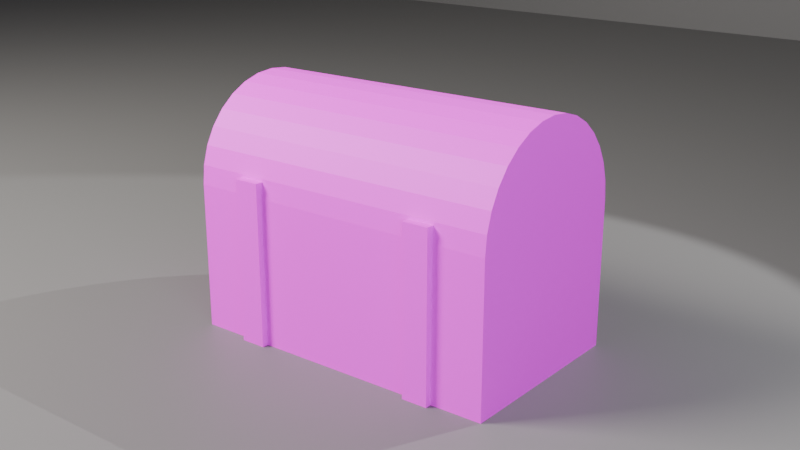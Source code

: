 # Source: ch04_01_chest_overlapping.blend  (saved by Blender 5.3.31; exported with 4.5.12 LTS)
import bpy
from mathutils import Matrix  # noqa: F401  (used for matrix-valued properties, if any)

bpy.ops.wm.read_factory_settings(use_empty=True)
scene = bpy.context.scene
scene.name = 'SC_UV'

# ---- collections
col_set = bpy.data.collections.new('SET'); scene.collection.children.link(col_set)
col_lights = bpy.data.collections.new('LIGHTS'); scene.collection.children.link(col_lights)
col_cameras = bpy.data.collections.new('CAMERAS'); scene.collection.children.link(col_cameras)

# ---- images (referenced by path relative to the original .blend; pixels are not part of the script)
import os
ASSET_DIR = os.environ.get("B2B_ASSET_DIR", "")  # directory of the original .blend (textures are referenced by path, not embedded)
HERE = os.path.dirname(os.path.abspath(__file__))  # packed textures are extracted next to this script under _unpacked/

def load_image(name, relpath, width, height, colorspace="sRGB"):
    """Load a texture the original file referenced (path relative to the .blend, or extracted next to this script)."""
    p = next((c for c in (os.path.join(HERE, relpath), os.path.join(ASSET_DIR, relpath)) if relpath and os.path.exists(c)), "")
    if p:
        img = bpy.data.images.load(p, check_existing=True)
        img.name = name
    else:  # same state as the original file: an image datablock whose file is absent (Cycles renders it pink)
        img = bpy.data.images.new(name, width, height)
        img.source = "FILE"
        img.filepath = "//" + (relpath or name)
    img.colorspace_settings.name = colorspace
    return img
img_uv_grid = load_image('UV_Grid', 'missing.png', 1024, 1024, 'sRGB')

# ---- materials (node trees are filled in below, after node groups)
mat_mat_checker = bpy.data.materials.new('MAT_Checker')
mat_mat_studio_grey = bpy.data.materials.new('MAT_Studio_Grey')
mat_mat_studio_grey.diffuse_color = (0.18, 0.18, 0.18, 1.0)

# ---- material node trees
mat_mat_checker.use_nodes = True; mat_mat_checker.node_tree.nodes.clear()
_N = mat_mat_checker.node_tree.nodes; _L = mat_mat_checker.node_tree.links
n0 = _N.new('ShaderNodeBsdfPrincipled'); n0.name = 'Principled BSDF'; n0.location = (-200, 100)
n0.inputs[2].default_value = 0.6
n0.inputs[10].default_value = 0.005
n1 = _N.new('ShaderNodeOutputMaterial'); n1.name = 'Material Output'; n1.location = (200, 100)
n2 = _N.new('ShaderNodeTexImage'); n2.name = 'Image Texture'; n2.location = (0, 0)
n2.image = img_uv_grid
_L.new(n0.outputs[0], n1.inputs[0])
_L.new(n2.outputs[0], n0.inputs[0])
n1.is_active_output = True
mat_mat_studio_grey.use_nodes = True; mat_mat_studio_grey.node_tree.nodes.clear()
_N = mat_mat_studio_grey.node_tree.nodes; _L = mat_mat_studio_grey.node_tree.links
n0 = _N.new('ShaderNodeBsdfPrincipled'); n0.name = 'Principled BSDF'; n0.location = (-200, 100)
n0.inputs[0].default_value = (0.18, 0.18, 0.18, 1.0)
n0.inputs[2].default_value = 0.6
n0.inputs[10].default_value = 0.005
n1 = _N.new('ShaderNodeOutputMaterial'); n1.name = 'Material Output'; n1.location = (200, 100)
_L.new(n0.outputs[0], n1.inputs[0])
n1.is_active_output = True

# ---- world
world_wo_neutral = bpy.data.worlds.new('WO_Neutral'); scene.world = world_wo_neutral
world_wo_neutral.use_nodes = True; world_wo_neutral.node_tree.nodes.clear()
_N = world_wo_neutral.node_tree.nodes; _L = world_wo_neutral.node_tree.links
n0 = _N.new('ShaderNodeBackground'); n0.name = 'Background'; n0.location = (-200, 100)
n0.inputs[0].default_value = (0.05, 0.05, 0.06, 1.0)
n1 = _N.new('ShaderNodeOutputWorld'); n1.name = 'World Output'; n1.location = (200, 100)
_L.new(n0.outputs[0], n1.inputs[0])
n1.is_active_output = True

# ---- cameras
cam_ca_main = bpy.data.cameras.new('CA_Main')
cam_ca_main.clip_end = 200.0
cam_ca_front = bpy.data.cameras.new('CA_Front')
cam_ca_front.clip_end = 200.0
cam_ca_back = bpy.data.cameras.new('CA_Back')
cam_ca_back.clip_end = 200.0

# ---- lights
light_la_key = bpy.data.lights.new('LA_Key', 'AREA')
light_la_key.color = (1.0, 0.95, 0.88)
light_la_key.energy = 600.0
light_la_key.size = 2.0
light_la_fill = bpy.data.lights.new('LA_Fill', 'AREA')
light_la_fill.color = (0.85, 0.9, 1.0)
light_la_fill.energy = 150.0
light_la_fill.size = 3.0
light_la_rim = bpy.data.lights.new('LA_Rim', 'SPOT')
light_la_rim.energy = 500.0

# ---- meshes
me_me_prop_chest = bpy.data.meshes.new('ME_PROP_Chest')
me_me_prop_chest.from_pydata([(-0.5, -0.3, 0.0), (-0.5, -0.3, 0.45), (-0.5, 0.3, 0.0), (-0.5, 0.3, 0.45), (0.5, -0.3, 0.0), (0.5, -0.3, 0.45), (0.5, 0.3, 0.0), (0.5, 0.3, 0.45), (-0.5, 0.1, 0.0), (-0.5, -0.1, 0.0), (-0.5, -0.3, 0.15), (-0.5, -0.3, 0.3), (-0.5, -0.1, 0.45), (-0.5, 0.1, 0.45), (-0.5, 0.3, 0.3), (-0.5, 0.3, 0.15), (0.1667, 0.3, 0.0), (-0.1667, 0.3, 0.0), (-0.1667, 0.3, 0.45), (0.1667, 0.3, 0.45), (0.5, 0.3, 0.3), (0.5, 0.3, 0.15), (0.5, -0.1, 0.0), (0.5, 0.1, 0.0), (0.5, 0.1, 0.45), (0.5, -0.1, 0.45), (0.5, -0.3, 0.3), (0.5, -0.3, 0.15), (-0.1667, -0.3, 0.0), (0.1667, -0.3, 0.0), (0.1667, -0.3, 0.45), (-0.1667, -0.3, 0.45), (0.1667, 0.1, 0.45), (0.1667, -0.1, 0.45), (-0.1667, 0.1, 0.45), (-0.1667, -0.1, 0.45), (-0.1667, 0.1, 0.0), (-0.1667, -0.1, 0.0), (0.1667, 0.1, 0.0), (0.1667, -0.1, 0.0), (0.1667, -0.3, 0.15), (-0.1667, -0.3, 0.15), (0.1667, -0.3, 0.3), (-0.1667, -0.3, 0.3), (0.5, 0.1, 0.15), (0.5, -0.1, 0.15), (0.5, 0.1, 0.3), (0.5, -0.1, 0.3), (-0.1667, 0.3, 0.15), (0.1667, 0.3, 0.15), (-0.1667, 0.3, 0.3), (0.1667, 0.3, 0.3), (-0.5, -0.1, 0.15), (-0.5, 0.1, 0.15), (-0.5, -0.1, 0.3), (-0.5, 0.1, 0.3), (0.0, 0.3, 0.45), (0.5, 0.3, 0.45), (-0.34, -0.32, 0.0), (0.5, 0.3, 0.45), (-0.34, -0.32, 0.5), (-0.34, 0.32, 0.0), (-0.34, 0.32, 0.5), (-0.26, -0.32, 0.0), (-0.26, -0.32, 0.5), (-0.26, 0.32, 0.0), (-0.26, 0.32, 0.5), (-0.34, 0.0, 0.5), (-0.3, 0.32, 0.0), (-0.3, 0.32, 0.5), (-0.26, 0.0, 0.0), (-0.26, 0.32, 0.25), (-0.26, 0.0, 0.5), (-0.3, -0.32, 0.0), (-0.26, -0.32, 0.25), (-0.3, -0.32, 0.5), (-0.34, 0.0, 0.0), (-0.34, 0.32, 0.25), (-0.34, -0.32, 0.25), (-0.34, 0.0, 0.25), (-0.3, 0.0, 0.5), (-0.3, 0.0, 0.0), (-0.3, -0.32, 0.25), (-0.26, 0.0, 0.25), (-0.3, 0.32, 0.25), (0.26, -0.32, 0.0), (0.26, -0.32, 0.5), (0.26, 0.32, 0.0), (0.26, 0.32, 0.5), (0.34, -0.32, 0.0), (0.34, -0.32, 0.5), (0.5, -0.3, 0.45), (-0.5, -0.2942, 0.5085), (0.5, -0.2942, 0.5085), (-0.5, -0.2772, 0.5648), (0.5, -0.2772, 0.5648), (-0.5, -0.2494, 0.6167), (0.5, -0.2494, 0.6167), (-0.5, -0.2121, 0.6621), (0.5, -0.2121, 0.6621), (-0.5, -0.1667, 0.6994), (0.5, -0.1667, 0.6994), (-0.5, -0.1148, 0.7272), (0.5, -0.1148, 0.7272), (-0.5, -0.05853, 0.7442), (0.5, -0.05853, 0.7442), (-0.5, 0.0, 0.75), (0.5, 0.0, 0.75), (-0.5, 0.05853, 0.7442), (0.5, 0.05853, 0.7442), (-0.5, 0.1148, 0.7272), (0.5, 0.1148, 0.7272), (-0.5, 0.1667, 0.6994), (0.5, 0.1667, 0.6994), (-0.5, 0.2121, 0.6621), (0.5, 0.2121, 0.6621), (-0.5, 0.2494, 0.6167), (0.5, 0.2494, 0.6167), (-0.5, 0.2772, 0.5648), (0.5, 0.2772, 0.5648), (-0.5, 0.2942, 0.5085), (0.5, 0.2942, 0.5085), (0.5, -0.3, 0.45), (0.0, -0.3, 0.45), (-0.5, -0.3, 0.45), (-0.5, 0.3, 0.45), (0.34, 0.32, 0.0), (0.34, 0.32, 0.5), (0.3, -0.32, 0.5), (0.3, -0.32, 0.0), (0.34, -0.32, 0.25), (0.34, 0.0, 0.5), (0.34, 0.0, 0.0), (0.26, 0.0, 0.5), (0.34, 0.32, 0.25), (0.26, -0.32, 0.25), (0.3, 0.32, 0.5), (0.3, 0.32, 0.0), (0.26, 0.32, 0.25), (0.26, 0.0, 0.0), (0.26, 0.0, 0.25), (0.3, 0.32, 0.25), (0.34, 0.0, 0.25), (0.3, -0.32, 0.25), (0.3, 0.0, 0.0), (0.3, 0.0, 0.5)], [], [(55, 13, 3, 14), (51, 19, 7, 20), (47, 25, 5, 26), (43, 31, 1, 11), (39, 22, 4, 29), (35, 12, 1, 31), (25, 33, 30, 5), (33, 35, 31, 30), (7, 19, 32, 24), (24, 32, 33, 25), (19, 18, 34, 32), (32, 34, 35, 33), (18, 3, 13, 34), (34, 13, 12, 35), (9, 37, 28, 0), (37, 39, 29, 28), (2, 17, 36, 8), (8, 36, 37, 9), (17, 16, 38, 36), (36, 38, 39, 37), (16, 6, 23, 38), (38, 23, 22, 39), (28, 41, 10, 0), (41, 43, 11, 10), (4, 27, 40, 29), (29, 40, 41, 28), (27, 26, 42, 40), (40, 42, 43, 41), (26, 5, 30, 42), (42, 30, 31, 43), (22, 45, 27, 4), (45, 47, 26, 27), (6, 21, 44, 23), (23, 44, 45, 22), (21, 20, 46, 44), (44, 46, 47, 45), (20, 7, 24, 46), (46, 24, 25, 47), (16, 49, 21, 6), (49, 51, 20, 21), (2, 15, 48, 17), (17, 48, 49, 16), (15, 14, 50, 48), (48, 50, 51, 49), (14, 3, 18, 50), (50, 18, 19, 51), (8, 53, 15, 2), (53, 55, 14, 15), (0, 10, 52, 9), (9, 52, 53, 8), (10, 11, 54, 52), (52, 54, 55, 53), (11, 1, 12, 54), (54, 12, 13, 55), (87, 137, 144, 139), (56, 59, 57), (139, 144, 129, 85), (84, 69, 66, 71), (130, 90, 128, 143), (83, 72, 64, 74), (89, 130, 143, 129), (82, 75, 60, 78), (129, 143, 135, 85), (81, 70, 63, 73), (134, 127, 131, 142), (80, 67, 60, 75), (126, 134, 142, 132), (76, 79, 77, 61), (132, 142, 130, 89), (58, 78, 79, 76), (138, 88, 136, 141), (78, 60, 67, 79), (87, 138, 141, 137), (72, 80, 75, 64), (137, 141, 134, 126), (66, 69, 80, 72), (135, 86, 133, 140), (69, 62, 67, 80), (85, 135, 140, 139), (76, 81, 73, 58), (139, 140, 138, 87), (61, 68, 81, 76), (145, 133, 86, 128), (68, 65, 70, 81), (144, 132, 89, 129), (123, 122, 91), (143, 128, 86, 135), (123, 91, 93, 92, 124), (142, 131, 90, 130), (92, 93, 95, 94), (141, 136, 127, 134), (94, 95, 97, 96), (140, 133, 88, 138), (96, 97, 99, 98), (77, 62, 69, 84), (98, 99, 101, 100), (61, 77, 84, 68), (100, 101, 103, 102), (68, 84, 71, 65), (102, 103, 105, 104), (71, 66, 72, 83), (104, 105, 107, 106), (65, 71, 83, 70), (106, 107, 109, 108), (73, 82, 78, 58), (108, 109, 111, 110), (79, 67, 62, 77), (110, 111, 113, 112), (136, 88, 133, 145), (120, 121, 59, 56, 125), (112, 113, 115, 114), (127, 136, 145, 131), (74, 64, 75, 82), (114, 115, 117, 116), (131, 145, 128, 90), (63, 74, 82, 73), (116, 117, 119, 118), (57, 59, 121, 119, 117, 115, 113, 111, 109, 107, 105, 103, 101, 99, 97, 95, 93, 91, 122), (70, 83, 74, 63), (118, 119, 121, 120), (137, 126, 132, 144), (57, 122, 123, 124, 125, 56), (125, 124, 92, 94, 96, 98, 100, 102, 104, 106, 108, 110, 112, 114, 116, 118, 120)])
_uv = me_me_prop_chest.uv_layers.new(name='UVMap')
_uv.uv.foreach_set('vector', [0.09993, 0.1332, 0.1499, 0.1332, 0.1499, 0.1999, 0.09993, 0.1999, 0.09993, 0.2221, 0.1499, 0.2221, 0.1499, 0.3331, 0.09993, 0.3331, 0.09993, 0.1332, 0.1499, 0.1332, 0.1499, 0.1999, 0.09993, 0.1999, 0.04996, 0.111, 0.0, 0.111, 0.0, 0.0, 0.04996, 0.0, 0.06662, 0.2221, 0.06662, 0.3331, 0.0, 0.3331, 0.0, 0.2221, 0.06662, 0.2221, 0.06662, 0.3331, 5.96e-08, 0.3331, 2.98e-08, 0.2221, 0.06662, 4.563e-08, 0.06662, 0.111, 0.0, 0.111, 0.0, 4.889e-08, 0.06662, 0.111, 0.06662, 0.2221, 2.98e-08, 0.2221, 0.0, 0.111, 0.1999, 0.0, 0.1999, 0.111, 0.1332, 0.111, 0.1332, 2.282e-08, 0.1332, 2.282e-08, 0.1332, 0.111, 0.06662, 0.111, 0.06662, 4.563e-08, 0.1999, 0.111, 0.1999, 0.2221, 0.1332, 0.2221, 0.1332, 0.111, 0.1332, 0.111, 0.1332, 0.2221, 0.06662, 0.2221, 0.06662, 0.111, 0.1999, 0.2221, 0.1999, 0.3331, 0.1332, 0.3331, 0.1332, 0.2221, 0.1332, 0.2221, 0.1332, 0.3331, 0.06662, 0.3331, 0.06662, 0.2221, 0.06662, 0.0, 0.06662, 0.111, 2.98e-08, 0.111, 5.96e-08, 0.0, 0.06662, 0.111, 0.06662, 0.2221, 0.0, 0.2221, 2.98e-08, 0.111, 0.1999, 0.0, 0.1999, 0.111, 0.1332, 0.111, 0.1332, 0.0, 0.1332, 0.0, 0.1332, 0.111, 0.06662, 0.111, 0.06662, 0.0, 0.1999, 0.111, 0.1999, 0.2221, 0.1332, 0.2221, 0.1332, 0.111, 0.1332, 0.111, 0.1332, 0.2221, 0.06662, 0.2221, 0.06662, 0.111, 0.1999, 0.2221, 0.1999, 0.3331, 0.1332, 0.3331, 0.1332, 0.2221, 0.1332, 0.2221, 0.1332, 0.3331, 0.06662, 0.3331, 0.06662, 0.2221, 0.1499, 0.111, 0.09993, 0.111, 0.09993, 2.98e-08, 0.1499, 2.98e-08, 0.09993, 0.111, 0.04996, 0.111, 0.04996, 0.0, 0.09993, 2.98e-08, 0.1499, 0.3331, 0.09993, 0.3331, 0.09993, 0.2221, 0.1499, 0.2221, 0.1499, 0.2221, 0.09993, 0.2221, 0.09993, 0.111, 0.1499, 0.111, 0.09993, 0.3331, 0.04996, 0.3331, 0.04996, 0.2221, 0.09993, 0.2221, 0.09993, 0.2221, 0.04996, 0.2221, 0.04996, 0.111, 0.09993, 0.111, 0.04996, 0.3331, 0.0, 0.3331, 0.0, 0.2221, 0.04996, 0.2221, 0.04996, 0.2221, 0.0, 0.2221, 0.0, 0.111, 0.04996, 0.111, 2.794e-08, 0.1332, 0.04996, 0.1332, 0.04996, 0.1999, 2.794e-08, 0.1999, 0.04996, 0.1332, 0.09993, 0.1332, 0.09993, 0.1999, 0.04996, 0.1999, 0.0, 0.0, 0.04996, 0.0, 0.04996, 0.06662, 0.0, 0.06662, 0.0, 0.06662, 0.04996, 0.06662, 0.04996, 0.1332, 2.794e-08, 0.1332, 0.04996, 0.0, 0.09993, 0.0, 0.09993, 0.06662, 0.04996, 0.06662, 0.04996, 0.06662, 0.09993, 0.06662, 0.09993, 0.1332, 0.04996, 0.1332, 0.09993, 0.0, 0.1499, 0.0, 0.1499, 0.06662, 0.09993, 0.06662, 0.09993, 0.06662, 0.1499, 0.06662, 0.1499, 0.1332, 0.09993, 0.1332, 0.0, 0.2221, 0.04996, 0.2221, 0.04996, 0.3331, 0.0, 0.3331, 0.04996, 0.2221, 0.09993, 0.2221, 0.09993, 0.3331, 0.04996, 0.3331, 0.0, 0.0, 0.04996, 2.841e-08, 0.04996, 0.111, 0.0, 0.111, 0.0, 0.111, 0.04996, 0.111, 0.04996, 0.2221, 0.0, 0.2221, 0.04996, 2.841e-08, 0.09993, 2.841e-08, 0.09993, 0.111, 0.04996, 0.111, 0.04996, 0.111, 0.09993, 0.111, 0.09993, 0.2221, 0.04996, 0.2221, 0.09993, 2.841e-08, 0.1499, 0.0, 0.1499, 0.111, 0.09993, 0.111, 0.09993, 0.111, 0.1499, 0.111, 0.1499, 0.2221, 0.09993, 0.2221, 2.98e-08, 0.1332, 0.04996, 0.1332, 0.04996, 0.1999, 0.0, 0.1999, 0.04996, 0.1332, 0.09993, 0.1332, 0.09993, 0.1999, 0.04996, 0.1999, 2.98e-08, 0.0, 0.04996, 0.0, 0.04996, 0.06662, 2.98e-08, 0.06662, 2.98e-08, 0.06662, 0.04996, 0.06662, 0.04996, 0.1332, 2.98e-08, 0.1332, 0.04996, 0.0, 0.09993, 0.0, 0.09993, 0.06662, 0.04996, 0.06662, 0.04996, 0.06662, 0.09993, 0.06662, 0.09993, 0.1332, 0.04996, 0.1332, 0.09993, 0.0, 0.1499, 0.0, 0.1499, 0.06662, 0.09993, 0.06662, 0.09993, 0.06662, 0.1499, 0.06662, 0.1499, 0.1332, 0.09993, 0.1332, 0.0, 0.0, 0.01332, 0.0, 0.01332, 0.1066, 0.0, 0.1066, 0.0001665, 0.1665, 0.0001666, 0.333, 0.0, 0.333, 0.0, 0.1066, 0.01332, 0.1066, 0.01332, 0.2132, 1.49e-08, 0.2132, 0.01332, 0.08327, 0.01332, 0.1665, 0.0, 0.1665, 0.0, 0.08327, 0.02665, 0.08327, 0.02665, 0.1665, 0.01332, 0.1665, 0.01332, 0.08327, 0.08327, 0.1066, 0.1665, 0.1066, 0.1665, 0.2132, 0.08327, 0.2132, 0.02665, 0.0, 0.02665, 0.08327, 0.01332, 0.08327, 0.01332, 0.0, 0.01332, 0.08327, 0.01332, 0.1665, 0.0, 0.1665, 0.0, 0.08327, 0.01332, 0.0, 0.01332, 0.08327, 0.0, 0.08327, 0.0, 0.0, 0.01332, 0.1066, 0.02665, 0.1066, 0.02665, 0.2132, 0.01332, 0.2132, 0.08327, 0.2132, 0.0, 0.2132, 5.96e-08, 0.1066, 0.08327, 0.1066, 0.01332, 0.1066, 0.02665, 0.1066, 0.02665, 0.2132, 0.01332, 0.2132, 0.1665, 0.2132, 0.08327, 0.2132, 0.08327, 0.1066, 0.1665, 0.1066, 0.1665, 0.1066, 0.08327, 0.1066, 0.08327, 0.0, 0.1665, 0.0, 0.1665, 0.1066, 0.08327, 0.1066, 0.08327, 0.0, 0.1665, 2.98e-08, 0.1665, 0.2132, 0.08327, 0.2132, 0.08327, 0.1066, 0.1665, 0.1066, 0.02665, 0.08327, 0.02665, 0.1665, 0.01332, 0.1665, 0.01332, 0.08327, 0.08327, 0.2132, 0.0, 0.2132, 0.0, 0.1066, 0.08327, 0.1066, 0.02665, 0.0, 0.02665, 0.08327, 0.01332, 0.08327, 0.01332, 0.0, 2.98e-08, 0.1066, 0.01332, 0.1066, 0.01332, 0.2132, 5.96e-08, 0.2132, 0.01332, 0.0, 0.01332, 0.08327, 0.0, 0.08327, 0.0, 0.0, 0.0, 0.0, 0.01332, 0.0, 0.01332, 0.1066, 2.98e-08, 0.1066, 0.08327, 0.2132, 5.96e-08, 0.2132, 0.0, 0.1066, 0.08327, 0.1066, 0.01332, 0.0, 0.02665, 0.0, 0.02665, 0.1066, 0.01332, 0.1066, 0.1665, 0.2132, 0.08327, 0.2132, 0.08327, 0.1066, 0.1665, 0.1066, 0.0, 0.1066, 0.01332, 0.1066, 0.01332, 0.2132, 0.0, 0.2132, 0.1665, 0.1066, 0.08327, 0.1066, 0.08327, 2.794e-08, 0.1665, 2.794e-08, 0.0, 0.0, 0.01332, 0.0, 0.01332, 0.1066, 0.0, 0.1066, 0.01332, 0.1066, 0.02665, 0.1066, 0.02665, 0.2132, 0.01332, 0.2132, 0.01332, 0.0, 0.02665, 0.0, 0.02665, 0.1066, 0.01332, 0.1066, 0.01332, 0.1066, 0.02665, 0.1066, 0.02665, 0.2132, 0.01332, 0.2132, 0.3136, 0.1665, 0.3137, 0.333, 0.3136, 0.333, 0.01332, 0.08327, 0.01332, 0.1665, 0.0, 0.1665, 0.0, 0.08327, 0.3136, 0.1665, 0.3136, 0.333, 0.294, 0.333, 0.294, 3.166e-08, 0.3136, 1.257e-08, 0.08327, 0.1066, 5.96e-08, 0.1066, 5.96e-08, 0.0, 0.08327, 0.0, 0.294, 3.166e-08, 0.294, 0.333, 0.2744, 0.333, 0.2744, 3.073e-08, 0.01332, 0.08327, 0.01332, 0.1665, 0.0, 0.1665, 0.0, 0.08327, 0.2744, 3.073e-08, 0.2744, 0.333, 0.2548, 0.333, 0.2548, 3.027e-08, 0.08327, 0.1066, 0.0, 0.1066, 0.0, 0.0, 0.08327, 2.794e-08, 0.2548, 3.027e-08, 0.2548, 0.333, 0.2352, 0.333, 0.2352, 2.934e-08, 0.02665, 0.08327, 0.02665, 0.1665, 0.01332, 0.1665, 0.01332, 0.08327, 0.2352, 2.934e-08, 0.2352, 0.333, 0.2156, 0.333, 0.2156, 2.841e-08, 0.02665, 0.0, 0.02665, 0.08327, 0.01332, 0.08327, 0.01332, 0.0, 0.2156, 2.841e-08, 0.2156, 0.333, 0.196, 0.333, 0.196, 2.747e-08, 0.01332, 0.0, 0.01332, 0.08327, 0.0, 0.08327, 0.0, 0.0, 0.196, 2.747e-08, 0.196, 0.333, 0.1764, 0.333, 0.1764, 2.654e-08, 0.08327, 5.96e-08, 0.1665, 0.0, 0.1665, 0.1066, 0.08327, 0.1066, 0.1764, 2.654e-08, 0.1764, 0.333, 0.1569, 0.333, 0.1569, 4.563e-08, 0.0, 0.0, 0.08327, 5.96e-08, 0.08327, 0.1066, 0.0, 0.1066, 0.1569, 4.563e-08, 0.1569, 0.333, 0.1373, 0.333, 0.1373, 2.468e-08, 0.01332, 0.0, 0.01332, 0.08327, 0.0, 0.08327, 0.0, 0.0, 0.1373, 2.468e-08, 0.1373, 0.333, 0.1177, 0.333, 0.1177, 2.421e-08, 0.08327, 0.1066, 0.0, 0.1066, 0.0, 0.0, 0.08327, 0.0, 0.1177, 2.421e-08, 0.1177, 0.333, 0.0981, 0.333, 0.0981, 2.328e-08, 0.01332, 0.0, 0.02665, 0.0, 0.02665, 0.1066, 0.01332, 0.1066, 0.01975, 0.0, 0.01975, 0.333, 0.0001666, 0.333, 0.0001665, 0.1665, 0.0001666, 1.909e-08, 0.0981, 2.328e-08, 0.0981, 0.333, 0.07851, 0.333, 0.07851, 2.235e-08, 0.0, 0.0, 0.01332, 0.0, 0.01332, 0.1066, 0.0, 0.1066, 0.02665, 0.08327, 0.02665, 0.1665, 0.01332, 0.1665, 0.01332, 0.08327, 0.07851, 2.235e-08, 0.07851, 0.333, 0.05893, 0.333, 0.05893, 2.142e-08, 0.0, 0.1066, 0.01332, 0.1066, 0.01332, 0.2132, 2.98e-08, 0.2132, 0.02665, 0.0, 0.02665, 0.08327, 0.01332, 0.08327, 0.01332, 0.0, 0.05893, 2.142e-08, 0.05893, 0.333, 0.03934, 0.333, 0.03934, 2.049e-08, 0.0, 9.919e-08, 0.0001996, 0.0, 0.01967, 0.001898, 0.0384, 0.007559, 0.05566, 0.01676, 0.0708, 0.02916, 0.08322, 0.04427, 0.09246, 0.06152, 0.09816, 0.08023, 0.1001, 0.0997, 0.0982, 0.1192, 0.09254, 0.1379, 0.08333, 0.1552, 0.07094, 0.1703, 0.05583, 0.1827, 0.03858, 0.192, 0.01987, 0.1977, 0.0003979, 0.1996, 0.0001982, 0.1996, 0.0, 0.1066, 0.08327, 0.1066, 0.08327, 0.2132, 5.96e-08, 0.2132, 0.03934, 2.049e-08, 0.03934, 0.333, 0.01975, 0.333, 0.01975, 0.0, 0.01332, 0.0, 0.02665, 0.0, 0.02665, 0.1066, 0.01332, 0.1066, 0.0, 0.0, 0.1999, 2.98e-08, 0.1999, 0.1665, 0.1999, 0.3331, 0.0, 0.3331, 0.0, 0.1665, 0.0, 0.1999, 2.98e-08, 0.0, 0.01949, 0.00192, 0.03824, 0.007607, 0.05552, 0.01684, 0.07066, 0.02927, 0.08309, 0.04441, 0.09232, 0.06169, 0.09801, 0.08043, 0.09993, 0.09993, 0.09801, 0.1194, 0.09232, 0.1382, 0.08309, 0.1554, 0.07066, 0.1706, 0.05552, 0.183, 0.03824, 0.1922, 0.01949, 0.1979])
me_me_prop_chest.materials.append(mat_mat_checker)
me_me_prop_chest.update()
me_me_floor = bpy.data.meshes.new('ME_Floor')
me_me_floor.from_pydata([(-10.0, -10.0, 0.0), (10.0, -10.0, 0.0), (-10.0, 10.0, 0.0), (10.0, 10.0, 0.0)], [], [(0, 1, 3, 2)])
_uv = me_me_floor.uv_layers.new(name='UVMap')
_uv.uv.foreach_set('vector', [0.0, 0.0, 1.0, 0.0, 1.0, 1.0, 0.0, 1.0])
me_me_floor.materials.append(mat_mat_studio_grey)
me_me_floor.update()
me_me_backdrop = bpy.data.meshes.new('ME_Backdrop')
me_me_backdrop.from_pydata([(-10.0, -10.0, 0.0), (10.0, -10.0, 0.0), (-10.0, 10.0, 0.0), (10.0, 10.0, 0.0)], [], [(0, 1, 3, 2)])
_uv = me_me_backdrop.uv_layers.new(name='UVMap')
_uv.uv.foreach_set('vector', [0.0, 0.0, 1.0, 0.0, 1.0, 1.0, 0.0, 1.0])
me_me_backdrop.materials.append(mat_mat_studio_grey)
me_me_backdrop.update()

# ---- objects
ob_prop_chest = bpy.data.objects.new('PROP_Chest', me_me_prop_chest)
ob_geo_floor = bpy.data.objects.new('GEO_Floor', me_me_floor)
ob_geo_backdrop = bpy.data.objects.new('GEO_Backdrop', me_me_backdrop)
ob_lgt_key = bpy.data.objects.new('LGT_Key', light_la_key)
ob_lgt_fill = bpy.data.objects.new('LGT_Fill', light_la_fill)
ob_lgt_rim = bpy.data.objects.new('LGT_Rim', light_la_rim)
ob_emp_target = bpy.data.objects.new('EMP_Target', None)
ob_cam_main = bpy.data.objects.new('CAM_Main', cam_ca_main)
ob_cam_front = bpy.data.objects.new('CAM_Front', cam_ca_front)
ob_cam_back = bpy.data.objects.new('CAM_Back', cam_ca_back)

# ---- transforms, parenting, visibility, modifiers, constraints
ob_prop_chest.location = (0.0, 0.0, 0.0)
ob_geo_floor.location = (0.0, 0.0, 0.0)
ob_geo_backdrop.location = (0.0, 6.0, 10.0)
ob_geo_backdrop.rotation_euler = (1.571, 0.0, 0.0)
ob_lgt_key.location = (-3.0, -3.0, 4.0)
_c = ob_lgt_key.constraints.new('TRACK_TO'); _c.name = 'Track To'
_c.target = ob_emp_target
ob_lgt_fill.location = (3.5, -2.5, 2.0)
_c = ob_lgt_fill.constraints.new('TRACK_TO'); _c.name = 'Track To'
_c.target = ob_emp_target
ob_lgt_rim.location = (1.8, 2.6, 3.2)
_c = ob_lgt_rim.constraints.new('TRACK_TO'); _c.name = 'Track To'
_c.target = ob_emp_target
ob_emp_target.location = (0.0, 0.0, 0.6)
ob_emp_target.empty_display_size = 0.5
ob_cam_main.location = (0.0, -8.0, 2.2)
_c = ob_cam_main.constraints.new('TRACK_TO'); _c.name = 'Track To'
_c.target = ob_emp_target
ob_cam_front.location = (1.9, -2.4, 1.4)
ob_cam_front.rotation_euler = (1.24, 3.494e-08, 0.6696)
ob_cam_back.location = (-1.7, 2.3, 1.2)
ob_cam_back.rotation_euler = (1.282, 8.23e-08, -2.505)

# ---- collection membership
scene.collection.objects.link(ob_prop_chest)
col_set.objects.link(ob_geo_floor)
col_set.objects.link(ob_geo_backdrop)
col_lights.objects.link(ob_lgt_key)
col_lights.objects.link(ob_lgt_fill)
col_lights.objects.link(ob_lgt_rim)
col_cameras.objects.link(ob_emp_target)
col_cameras.objects.link(ob_cam_main)
col_cameras.objects.link(ob_cam_front)
col_cameras.objects.link(ob_cam_back)

# ---- scene / render settings (as saved in the file)
scene.camera = ob_cam_front
scene.frame_start = 1; scene.frame_end = 250; scene.frame_set(1)
scene.render.engine = 'BLENDER_EEVEE_NEXT'
scene.render.resolution_percentage = 50
scene.render.bake_bias = 0.0
scene.render.bake_samples = 0
scene.render.compositor_device = 'GPU'
scene.eevee.use_volume_custom_range = False
scene.eevee.fast_gi_thickness_near = 0.1
scene.eevee.fast_gi_thickness_far = 0.0
scene.eevee.ray_tracing_options.screen_trace_thickness = 0.1
bpy.context.view_layer.update()
